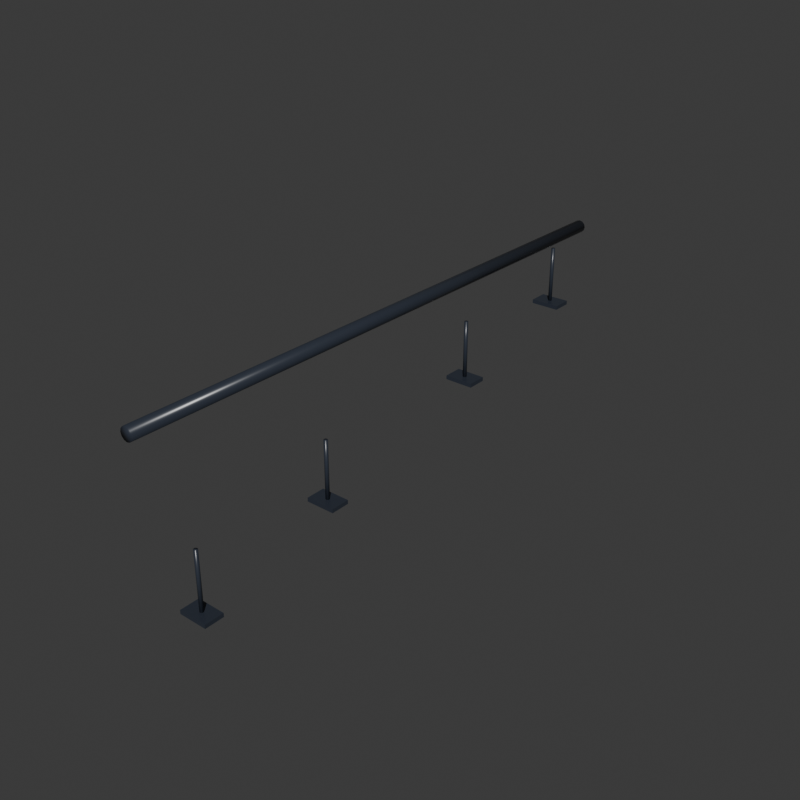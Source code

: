 # Source: Rail_wide.blend  (saved by Blender 5.2.45; exported with 4.5.12 LTS)
import bpy
from mathutils import Matrix  # noqa: F401  (used for matrix-valued properties, if any)

bpy.ops.wm.read_factory_settings(use_empty=True)
scene = bpy.context.scene
scene.name = 'Scene'

# ---- collections
col_collection = bpy.data.collections.new('Collection'); scene.collection.children.link(col_collection)

# ---- materials (node trees are filled in below, after node groups)
mat_steel_004 = bpy.data.materials.new('steel.004')
mat_steel_004.diffuse_color = (0.028, 0.035, 0.05, 1.0)

# ---- material node trees
mat_steel_004.use_nodes = True; mat_steel_004.node_tree.nodes.clear()
_N = mat_steel_004.node_tree.nodes; _L = mat_steel_004.node_tree.links
n0 = _N.new('ShaderNodeBsdfPrincipled'); n0.name = 'Principled BSDF'; n0.location = (-200, 100)
n0.inputs[0].default_value = (0.028, 0.035, 0.05, 1.0)
n0.inputs[2].default_value = 0.3
n0.inputs[10].default_value = 0.005
n1 = _N.new('ShaderNodeOutputMaterial'); n1.name = 'Material Output'; n1.location = (200, 100)
_L.new(n0.outputs[0], n1.inputs[0])
n1.is_active_output = True

# ---- world
world_world = bpy.data.worlds.new('World'); scene.world = world_world
world_world.use_nodes = True; world_world.node_tree.nodes.clear()
_N = world_world.node_tree.nodes; _L = world_world.node_tree.links
n0 = _N.new('ShaderNodeOutputWorld'); n0.name = 'World Output'; n0.location = (200, 100)
n1 = _N.new('ShaderNodeBackground'); n1.name = 'Background'; n1.location = (-200, 100)
n1.inputs[0].default_value = (0.05088, 0.05088, 0.05088, 1.0)
_L.new(n1.outputs[0], n0.inputs[0])
n0.is_active_output = True
world_world.color = (0.18, 0.18, 0.18)
world_world.sun_shadow_jitter_overblur = 0.0

# ---- meshes
me_cylinder_062 = bpy.data.meshes.new('Cylinder.062')
me_cylinder_062.from_pydata([(0.0, 6.0, 0.13), (0.0, -6.0, 0.13), (0.065, 6.0, 0.1126), (0.065, -6.0, 0.1126), (0.1126, 6.0, 0.065), (0.1126, -6.0, 0.065), (0.13, 6.0, 9.775e-07), (0.13, -6.0, -9.775e-07), (0.1126, 6.0, -0.065), (0.1126, -6.0, -0.065), (0.065, 6.0, -0.1126), (0.065, -6.0, -0.1126), (0.0, 6.0, -0.13), (0.0, -6.0, -0.13), (-0.065, 6.0, -0.1126), (-0.065, -6.0, -0.1126), (-0.1126, 6.0, -0.065), (-0.1126, -6.0, -0.065), (-0.13, 6.0, 9.775e-07), (-0.13, -6.0, -9.775e-07), (-0.1126, 6.0, 0.065), (-0.1126, -6.0, 0.065), (-0.065, 6.0, 0.1126), (-0.065, -6.0, 0.1126)], [], [(0, 1, 3, 2), (2, 3, 5, 4), (4, 5, 7, 6), (6, 7, 9, 8), (8, 9, 11, 10), (10, 11, 13, 12), (12, 13, 15, 14), (14, 15, 17, 16), (16, 17, 19, 18), (18, 19, 21, 20), (3, 1, 23, 21, 19, 17, 15, 13, 11, 9, 7, 5), (20, 21, 23, 22), (22, 23, 1, 0), (0, 2, 4, 6, 8, 10, 12, 14, 16, 18, 20, 22)])
me_cylinder_062.polygons.foreach_set('use_smooth', [True] * 14)
_uv = me_cylinder_062.uv_layers.new(name='UVMap')
_uv.uv.foreach_set('vector', [1.0, 0.5, 1.0, 1.0, 0.9167, 1.0, 0.9167, 0.5, 0.9167, 0.5, 0.9167, 1.0, 0.8333, 1.0, 0.8333, 0.5, 0.8333, 0.5, 0.8333, 1.0, 0.75, 1.0, 0.75, 0.5, 0.75, 0.5, 0.75, 1.0, 0.6667, 1.0, 0.6667, 0.5, 0.6667, 0.5, 0.6667, 1.0, 0.5833, 1.0, 0.5833, 0.5, 0.5833, 0.5, 0.5833, 1.0, 0.5, 1.0, 0.5, 0.5, 0.5, 0.5, 0.5, 1.0, 0.4167, 1.0, 0.4167, 0.5, 0.4167, 0.5, 0.4167, 1.0, 0.3333, 1.0, 0.3333, 0.5, 0.3333, 0.5, 0.3333, 1.0, 0.25, 1.0, 0.25, 0.5, 0.25, 0.5, 0.25, 1.0, 0.1667, 1.0, 0.1667, 0.5, 0.37, 0.4578, 0.25, 0.49, 0.13, 0.4578, 0.04215, 0.37, 0.01, 0.25, 0.04215, 0.13, 0.13, 0.04215, 0.25, 0.01, 0.37, 0.04215, 0.4578, 0.13, 0.49, 0.25, 0.4578, 0.37, 0.1667, 0.5, 0.1667, 1.0, 0.08333, 1.0, 0.08333, 0.5, 0.08333, 0.5, 0.08333, 1.0, 7.451e-08, 1.0, 7.451e-08, 0.5, 0.75, 0.49, 0.87, 0.4578, 0.9578, 0.37, 0.99, 0.25, 0.9578, 0.13, 0.87, 0.04215, 0.75, 0.01, 0.63, 0.04215, 0.5422, 0.13, 0.51, 0.25, 0.5422, 0.37, 0.63, 0.4578])
me_cylinder_062.materials.append(mat_steel_004)
me_cylinder_062.update()
me_cylinder_063 = bpy.data.meshes.new('Cylinder.063')
me_cylinder_063.from_pydata([(6.04e-09, -0.04, -0.6025), (6.04e-09, -0.04, 0.6025), (-0.02828, -0.02828, -0.6025), (-0.02828, -0.02828, 0.6025), (-0.04, -6.04e-09, -0.6025), (-0.04, -6.04e-09, 0.6025), (-0.02828, 0.02828, -0.6025), (-0.02828, 0.02828, 0.6025), (-6.04e-09, 0.04, -0.6025), (-6.04e-09, 0.04, 0.6025), (0.02828, 0.02828, -0.6025), (0.02828, 0.02828, 0.6025), (0.04, 6.04e-09, -0.6025), (0.04, 6.04e-09, 0.6025), (0.02828, -0.02828, -0.6025), (0.02828, -0.02828, 0.6025)], [], [(0, 1, 3, 2), (2, 3, 5, 4), (4, 5, 7, 6), (6, 7, 9, 8), (8, 9, 11, 10), (10, 11, 13, 12), (3, 1, 15, 13, 11, 9, 7, 5), (12, 13, 15, 14), (14, 15, 1, 0), (0, 2, 4, 6, 8, 10, 12, 14)])
me_cylinder_063.polygons.foreach_set('use_smooth', [True] * 10)
_uv = me_cylinder_063.uv_layers.new(name='UVMap')
_uv.uv.foreach_set('vector', [1.0, 0.5, 1.0, 1.0, 0.875, 1.0, 0.875, 0.5, 0.875, 0.5, 0.875, 1.0, 0.75, 1.0, 0.75, 0.5, 0.75, 0.5, 0.75, 1.0, 0.625, 1.0, 0.625, 0.5, 0.625, 0.5, 0.625, 1.0, 0.5, 1.0, 0.5, 0.5, 0.5, 0.5, 0.5, 1.0, 0.375, 1.0, 0.375, 0.5, 0.375, 0.5, 0.375, 1.0, 0.25, 1.0, 0.25, 0.5, 0.4197, 0.4197, 0.25, 0.49, 0.08029, 0.4197, 0.01, 0.25, 0.08029, 0.08029, 0.25, 0.01, 0.4197, 0.08029, 0.49, 0.25, 0.25, 0.5, 0.25, 1.0, 0.125, 1.0, 0.125, 0.5, 0.125, 0.5, 0.125, 1.0, 0.0, 1.0, 0.0, 0.5, 0.75, 0.49, 0.9197, 0.4197, 0.99, 0.25, 0.9197, 0.08029, 0.75, 0.01, 0.5803, 0.08029, 0.51, 0.25, 0.5803, 0.4197])
me_cylinder_063.materials.append(mat_steel_004)
me_cylinder_063.update()
me_cube_028 = bpy.data.meshes.new('Cube.028')
me_cube_028.from_pydata([(-0.3, -0.2, -0.04), (-0.3, -0.2, 0.04), (-0.3, 0.2, -0.04), (-0.3, 0.2, 0.04), (0.3, -0.2, -0.04), (0.3, -0.2, 0.04), (0.3, 0.2, -0.04), (0.3, 0.2, 0.04)], [], [(0, 1, 3, 2), (2, 3, 7, 6), (6, 7, 5, 4), (4, 5, 1, 0), (2, 6, 4, 0), (7, 3, 1, 5)])
_uv = me_cube_028.uv_layers.new(name='UVMap')
_uv.uv.foreach_set('vector', [0.375, 0.0, 0.625, 0.0, 0.625, 0.25, 0.375, 0.25, 0.375, 0.25, 0.625, 0.25, 0.625, 0.5, 0.375, 0.5, 0.375, 0.5, 0.625, 0.5, 0.625, 0.75, 0.375, 0.75, 0.375, 0.75, 0.625, 0.75, 0.625, 1.0, 0.375, 1.0, 0.125, 0.5, 0.375, 0.5, 0.375, 0.75, 0.125, 0.75, 0.625, 0.5, 0.875, 0.5, 0.875, 0.75, 0.625, 0.75])
me_cube_028.materials.append(mat_steel_004)
me_cube_028.update()
me_cylinder_064 = bpy.data.meshes.new('Cylinder.064')
me_cylinder_064.from_pydata([(6.04e-09, -0.04, -0.61), (6.04e-09, -0.04, 0.61), (-0.02828, -0.02828, -0.61), (-0.02828, -0.02828, 0.61), (-0.04, -6.04e-09, -0.61), (-0.04, -6.04e-09, 0.61), (-0.02828, 0.02828, -0.61), (-0.02828, 0.02828, 0.61), (-6.04e-09, 0.04, -0.61), (-6.04e-09, 0.04, 0.61), (0.02828, 0.02828, -0.61), (0.02828, 0.02828, 0.61), (0.04, 6.04e-09, -0.61), (0.04, 6.04e-09, 0.61), (0.02828, -0.02828, -0.61), (0.02828, -0.02828, 0.61)], [], [(0, 1, 3, 2), (2, 3, 5, 4), (4, 5, 7, 6), (6, 7, 9, 8), (8, 9, 11, 10), (10, 11, 13, 12), (3, 1, 15, 13, 11, 9, 7, 5), (12, 13, 15, 14), (14, 15, 1, 0), (0, 2, 4, 6, 8, 10, 12, 14)])
me_cylinder_064.polygons.foreach_set('use_smooth', [True] * 10)
_uv = me_cylinder_064.uv_layers.new(name='UVMap')
_uv.uv.foreach_set('vector', [1.0, 0.5, 1.0, 1.0, 0.875, 1.0, 0.875, 0.5, 0.875, 0.5, 0.875, 1.0, 0.75, 1.0, 0.75, 0.5, 0.75, 0.5, 0.75, 1.0, 0.625, 1.0, 0.625, 0.5, 0.625, 0.5, 0.625, 1.0, 0.5, 1.0, 0.5, 0.5, 0.5, 0.5, 0.5, 1.0, 0.375, 1.0, 0.375, 0.5, 0.375, 0.5, 0.375, 1.0, 0.25, 1.0, 0.25, 0.5, 0.4197, 0.4197, 0.25, 0.49, 0.08029, 0.4197, 0.01, 0.25, 0.08029, 0.08029, 0.25, 0.01, 0.4197, 0.08029, 0.49, 0.25, 0.25, 0.5, 0.25, 1.0, 0.125, 1.0, 0.125, 0.5, 0.125, 0.5, 0.125, 1.0, 0.0, 1.0, 0.0, 0.5, 0.75, 0.49, 0.9197, 0.4197, 0.99, 0.25, 0.9197, 0.08029, 0.75, 0.01, 0.5803, 0.08029, 0.51, 0.25, 0.5803, 0.4197])
me_cylinder_064.materials.append(mat_steel_004)
me_cylinder_064.update()
me_cube_029 = bpy.data.meshes.new('Cube.029')
me_cube_029.from_pydata([(-0.3, -0.2, -0.04), (-0.3, -0.2, 0.04), (-0.3, 0.2, -0.04), (-0.3, 0.2, 0.04), (0.3, -0.2, -0.04), (0.3, -0.2, 0.04), (0.3, 0.2, -0.04), (0.3, 0.2, 0.04)], [], [(0, 1, 3, 2), (2, 3, 7, 6), (6, 7, 5, 4), (4, 5, 1, 0), (2, 6, 4, 0), (7, 3, 1, 5)])
_uv = me_cube_029.uv_layers.new(name='UVMap')
_uv.uv.foreach_set('vector', [0.375, 0.0, 0.625, 0.0, 0.625, 0.25, 0.375, 0.25, 0.375, 0.25, 0.625, 0.25, 0.625, 0.5, 0.375, 0.5, 0.375, 0.5, 0.625, 0.5, 0.625, 0.75, 0.375, 0.75, 0.375, 0.75, 0.625, 0.75, 0.625, 1.0, 0.375, 1.0, 0.125, 0.5, 0.375, 0.5, 0.375, 0.75, 0.125, 0.75, 0.625, 0.5, 0.875, 0.5, 0.875, 0.75, 0.625, 0.75])
me_cube_029.materials.append(mat_steel_004)
me_cube_029.update()
me_cylinder_065 = bpy.data.meshes.new('Cylinder.065')
me_cylinder_065.from_pydata([(6.04e-09, -0.04, -0.62), (6.04e-09, -0.04, 0.62), (-0.02828, -0.02828, -0.62), (-0.02828, -0.02828, 0.62), (-0.04, -6.04e-09, -0.62), (-0.04, -6.04e-09, 0.62), (-0.02828, 0.02828, -0.62), (-0.02828, 0.02828, 0.62), (-6.04e-09, 0.04, -0.62), (-6.04e-09, 0.04, 0.62), (0.02828, 0.02828, -0.62), (0.02828, 0.02828, 0.62), (0.04, 6.04e-09, -0.62), (0.04, 6.04e-09, 0.62), (0.02828, -0.02828, -0.62), (0.02828, -0.02828, 0.62)], [], [(0, 1, 3, 2), (2, 3, 5, 4), (4, 5, 7, 6), (6, 7, 9, 8), (8, 9, 11, 10), (10, 11, 13, 12), (3, 1, 15, 13, 11, 9, 7, 5), (12, 13, 15, 14), (14, 15, 1, 0), (0, 2, 4, 6, 8, 10, 12, 14)])
me_cylinder_065.polygons.foreach_set('use_smooth', [True] * 10)
_uv = me_cylinder_065.uv_layers.new(name='UVMap')
_uv.uv.foreach_set('vector', [1.0, 0.5, 1.0, 1.0, 0.875, 1.0, 0.875, 0.5, 0.875, 0.5, 0.875, 1.0, 0.75, 1.0, 0.75, 0.5, 0.75, 0.5, 0.75, 1.0, 0.625, 1.0, 0.625, 0.5, 0.625, 0.5, 0.625, 1.0, 0.5, 1.0, 0.5, 0.5, 0.5, 0.5, 0.5, 1.0, 0.375, 1.0, 0.375, 0.5, 0.375, 0.5, 0.375, 1.0, 0.25, 1.0, 0.25, 0.5, 0.4197, 0.4197, 0.25, 0.49, 0.08029, 0.4197, 0.01, 0.25, 0.08029, 0.08029, 0.25, 0.01, 0.4197, 0.08029, 0.49, 0.25, 0.25, 0.5, 0.25, 1.0, 0.125, 1.0, 0.125, 0.5, 0.125, 0.5, 0.125, 1.0, 0.0, 1.0, 0.0, 0.5, 0.75, 0.49, 0.9197, 0.4197, 0.99, 0.25, 0.9197, 0.08029, 0.75, 0.01, 0.5803, 0.08029, 0.51, 0.25, 0.5803, 0.4197])
me_cylinder_065.materials.append(mat_steel_004)
me_cylinder_065.update()
me_cube_030 = bpy.data.meshes.new('Cube.030')
me_cube_030.from_pydata([(-0.3, -0.2, -0.04), (-0.3, -0.2, 0.04), (-0.3, 0.2, -0.04), (-0.3, 0.2, 0.04), (0.3, -0.2, -0.04), (0.3, -0.2, 0.04), (0.3, 0.2, -0.04), (0.3, 0.2, 0.04)], [], [(0, 1, 3, 2), (2, 3, 7, 6), (6, 7, 5, 4), (4, 5, 1, 0), (2, 6, 4, 0), (7, 3, 1, 5)])
_uv = me_cube_030.uv_layers.new(name='UVMap')
_uv.uv.foreach_set('vector', [0.375, 0.0, 0.625, 0.0, 0.625, 0.25, 0.375, 0.25, 0.375, 0.25, 0.625, 0.25, 0.625, 0.5, 0.375, 0.5, 0.375, 0.5, 0.625, 0.5, 0.625, 0.75, 0.375, 0.75, 0.375, 0.75, 0.625, 0.75, 0.625, 1.0, 0.375, 1.0, 0.125, 0.5, 0.375, 0.5, 0.375, 0.75, 0.125, 0.75, 0.625, 0.5, 0.875, 0.5, 0.875, 0.75, 0.625, 0.75])
me_cube_030.materials.append(mat_steel_004)
me_cube_030.update()
me_cylinder_066 = bpy.data.meshes.new('Cylinder.066')
me_cylinder_066.from_pydata([(6.04e-09, -0.04, -0.6275), (6.04e-09, -0.04, 0.6275), (-0.02828, -0.02828, -0.6275), (-0.02828, -0.02828, 0.6275), (-0.04, -6.04e-09, -0.6275), (-0.04, -6.04e-09, 0.6275), (-0.02828, 0.02828, -0.6275), (-0.02828, 0.02828, 0.6275), (-6.04e-09, 0.04, -0.6275), (-6.04e-09, 0.04, 0.6275), (0.02828, 0.02828, -0.6275), (0.02828, 0.02828, 0.6275), (0.04, 6.04e-09, -0.6275), (0.04, 6.04e-09, 0.6275), (0.02828, -0.02828, -0.6275), (0.02828, -0.02828, 0.6275)], [], [(0, 1, 3, 2), (2, 3, 5, 4), (4, 5, 7, 6), (6, 7, 9, 8), (8, 9, 11, 10), (10, 11, 13, 12), (3, 1, 15, 13, 11, 9, 7, 5), (12, 13, 15, 14), (14, 15, 1, 0), (0, 2, 4, 6, 8, 10, 12, 14)])
me_cylinder_066.polygons.foreach_set('use_smooth', [True] * 10)
_uv = me_cylinder_066.uv_layers.new(name='UVMap')
_uv.uv.foreach_set('vector', [1.0, 0.5, 1.0, 1.0, 0.875, 1.0, 0.875, 0.5, 0.875, 0.5, 0.875, 1.0, 0.75, 1.0, 0.75, 0.5, 0.75, 0.5, 0.75, 1.0, 0.625, 1.0, 0.625, 0.5, 0.625, 0.5, 0.625, 1.0, 0.5, 1.0, 0.5, 0.5, 0.5, 0.5, 0.5, 1.0, 0.375, 1.0, 0.375, 0.5, 0.375, 0.5, 0.375, 1.0, 0.25, 1.0, 0.25, 0.5, 0.4197, 0.4197, 0.25, 0.49, 0.08029, 0.4197, 0.01, 0.25, 0.08029, 0.08029, 0.25, 0.01, 0.4197, 0.08029, 0.49, 0.25, 0.25, 0.5, 0.25, 1.0, 0.125, 1.0, 0.125, 0.5, 0.125, 0.5, 0.125, 1.0, 0.0, 1.0, 0.0, 0.5, 0.75, 0.49, 0.9197, 0.4197, 0.99, 0.25, 0.9197, 0.08029, 0.75, 0.01, 0.5803, 0.08029, 0.51, 0.25, 0.5803, 0.4197])
me_cylinder_066.materials.append(mat_steel_004)
me_cylinder_066.update()
me_cube_031 = bpy.data.meshes.new('Cube.031')
me_cube_031.from_pydata([(-0.3, -0.2, -0.04), (-0.3, -0.2, 0.04), (-0.3, 0.2, -0.04), (-0.3, 0.2, 0.04), (0.3, -0.2, -0.04), (0.3, -0.2, 0.04), (0.3, 0.2, -0.04), (0.3, 0.2, 0.04)], [], [(0, 1, 3, 2), (2, 3, 7, 6), (6, 7, 5, 4), (4, 5, 1, 0), (2, 6, 4, 0), (7, 3, 1, 5)])
_uv = me_cube_031.uv_layers.new(name='UVMap')
_uv.uv.foreach_set('vector', [0.375, 0.0, 0.625, 0.0, 0.625, 0.25, 0.375, 0.25, 0.375, 0.25, 0.625, 0.25, 0.625, 0.5, 0.375, 0.5, 0.375, 0.5, 0.625, 0.5, 0.625, 0.75, 0.375, 0.75, 0.375, 0.75, 0.625, 0.75, 0.625, 1.0, 0.375, 1.0, 0.125, 0.5, 0.375, 0.5, 0.375, 0.75, 0.125, 0.75, 0.625, 0.5, 0.875, 0.5, 0.875, 0.75, 0.625, 0.75])
me_cube_031.materials.append(mat_steel_004)
me_cube_031.update()

# ---- objects
ob_blacktube_1 = bpy.data.objects.new('BlackTube_1', me_cylinder_062)
ob_support1 = bpy.data.objects.new('Support1', me_cylinder_063)
ob_foot1 = bpy.data.objects.new('Foot1', me_cube_028)
ob_support4 = bpy.data.objects.new('Support4', me_cylinder_064)
ob_foot4 = bpy.data.objects.new('Foot4', me_cube_029)
ob_support8 = bpy.data.objects.new('Support8', me_cylinder_065)
ob_foot8 = bpy.data.objects.new('Foot8', me_cube_030)
ob_support11 = bpy.data.objects.new('Support11', me_cylinder_066)
ob_foot11 = bpy.data.objects.new('Foot11', me_cube_031)

# ---- transforms, parenting, visibility, modifiers, constraints
ob_blacktube_1.location = (0.0, -6.0, 1.2)
ob_support1.location = (0.0, -1.0, 0.3725)
ob_foot1.location = (0.0, -1.0, -0.23)
ob_support4.location = (0.0, -4.0, -0.31)
ob_foot4.location = (0.0, -4.0, -0.92)
ob_support8.location = (0.0, -8.0, -1.22)
ob_foot8.location = (0.0, -8.0, -1.84)
ob_support11.location = (0.0, -11.0, -1.902)
ob_foot11.location = (0.0, -11.0, -2.53)

# ---- collection membership
col_collection.objects.link(ob_blacktube_1)
col_collection.objects.link(ob_support1)
col_collection.objects.link(ob_foot1)
col_collection.objects.link(ob_support4)
col_collection.objects.link(ob_foot4)
col_collection.objects.link(ob_support8)
col_collection.objects.link(ob_foot8)
col_collection.objects.link(ob_support11)
col_collection.objects.link(ob_foot11)

# ---- scene / render settings (as saved in the file)
scene.frame_start = 1; scene.frame_end = 250; scene.frame_set(1)
scene.render.engine = 'CYCLES'
scene.render.resolution_x = 480
scene.render.resolution_y = 480
scene.render.bake_bias = 0.0
scene.render.bake_samples = 0
scene.render.compositor_device = 'GPU'
scene.cycles.samples = 12
scene.eevee.use_volume_custom_range = False
scene.eevee.fast_gi_thickness_near = 0.1
scene.eevee.fast_gi_thickness_far = 0.0
scene.eevee.ray_tracing_options.screen_trace_thickness = 0.1
bpy.context.view_layer.update()

# ---- added for rendering (the .blend has no active camera and no usable light): camera, sun
cam_auto = bpy.data.cameras.new('AutoCamera')
cam_auto.lens = 50.0
cam_auto.sensor_width = 36.0
cam_auto.clip_end = 1000.0
ob_auto_camera = bpy.data.objects.new('AutoCamera', cam_auto)
scene.collection.objects.link(ob_auto_camera)
ob_auto_camera.location = (11.6875, -20.025, 8.73003)
ob_auto_camera.rotation_euler = (1.09748, -7.21219e-08, 0.694738)
scene.camera = ob_auto_camera
light_auto_sun = bpy.data.lights.new('AutoSun', 'SUN')
light_auto_sun.energy = 3.0
light_auto_sun.angle = 0.0523599
ob_auto_sun = bpy.data.objects.new('AutoSun', light_auto_sun)
scene.collection.objects.link(ob_auto_sun)
ob_auto_sun.rotation_euler = (0.872665, 0.174533, 0.523599)
bpy.context.view_layer.update()
